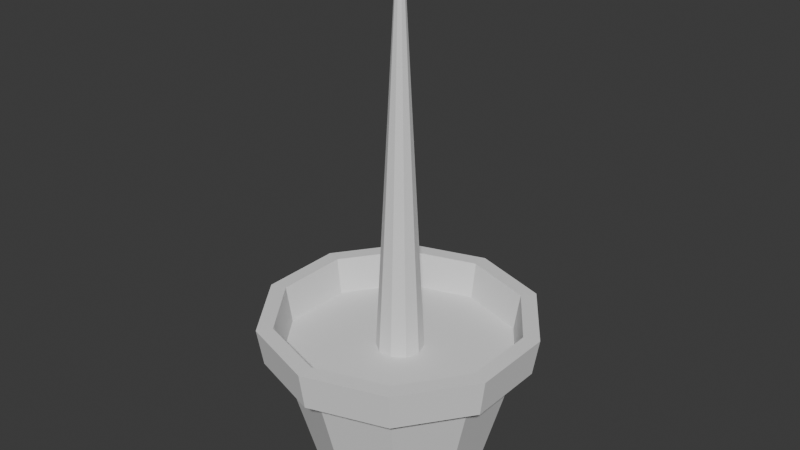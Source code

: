 # Source: potted-plant.blend  (saved by Blender 4.0.36; exported with 4.5.12 LTS)
import bpy
from mathutils import Matrix  # noqa: F401  (used for matrix-valued properties, if any)

bpy.ops.wm.read_factory_settings(use_empty=True)
scene = bpy.context.scene
scene.name = 'Scene'

# ---- collections
col_collection = bpy.data.collections.new('Collection'); scene.collection.children.link(col_collection)

# ---- world
world_world = bpy.data.worlds.new('World'); scene.world = world_world
world_world.use_nodes = True; world_world.node_tree.nodes.clear()
_N = world_world.node_tree.nodes; _L = world_world.node_tree.links
n0 = _N.new('ShaderNodeOutputWorld'); n0.name = 'World Output'; n0.location = (300, 300)
n1 = _N.new('ShaderNodeBackground'); n1.name = 'Background'; n1.location = (10, 300)
n1.inputs[0].default_value = (0.05088, 0.05088, 0.05088, 1.0)
_L.new(n1.outputs[0], n0.inputs[0])
n0.is_active_output = True
world_world.color = (0.05088, 0.05088, 0.05088)
world_world.use_sun_shadow = False
world_world.sun_shadow_jitter_overblur = 0.0

# ---- meshes
me_cylinder = bpy.data.meshes.new('Cylinder')
me_cylinder.from_pydata([(-2.135e-08, -2.456e-09, -0.6085), (-2.135e-08, 0.6834, -0.6085), (-1.963e-08, 1.0, 0.6742), (0.4017, 0.5529, -0.6085), (0.5878, 0.809, 0.6742), (0.65, 0.2112, -0.6085), (0.9511, 0.309, 0.6742), (0.65, -0.2112, -0.6085), (0.9511, -0.309, 0.6742), (0.4017, -0.5529, -0.6085), (0.5878, -0.809, 0.6742), (-2.135e-08, -0.6834, -0.6085), (-1.963e-08, -1.0, 0.6742), (-0.4017, -0.5529, -0.6085), (-0.5878, -0.809, 0.6742), (-0.65, -0.2112, -0.6085), (-0.9511, -0.309, 0.6742), (-0.65, 0.2112, -0.6085), (-0.9511, 0.309, 0.6742), (-0.4017, 0.5529, -0.6085), (-0.5878, 0.809, 0.6742), (-1.99e-08, 0.9516, 0.3685), (0.5593, 0.7699, 0.3685), (0.905, 0.2941, 0.3685), (0.905, -0.2941, 0.3685), (0.5593, -0.7699, 0.3685), (-1.99e-08, -0.9516, 0.3685), (-0.5593, -0.7699, 0.3685), (-0.905, -0.2941, 0.3685), (-0.905, 0.2941, 0.3685), (-0.5593, 0.7699, 0.3685), (0.6657, 0.9163, 0.6716), (-1.963e-08, 1.133, 0.6716), (-1.99e-08, 1.084, 0.3658), (1.077, 0.35, 0.6716), (1.077, -0.35, 0.6716), (0.6657, -0.9163, 0.6716), (-1.963e-08, -1.133, 0.6716), (-0.6657, -0.9163, 0.6716), (-1.077, -0.35, 0.6716), (-1.077, 0.35, 0.6716), (-0.6657, 0.9163, 0.6716), (0.6373, 0.8771, 0.3658), (1.031, 0.335, 0.3658), (1.031, -0.335, 0.3658), (0.6373, -0.8771, 0.3658), (-1.99e-08, -1.084, 0.3658), (-0.6373, -0.8771, 0.3658), (-1.031, -0.335, 0.3658), (-1.031, 0.335, 0.3658), (-0.6373, 0.8771, 0.3658), (-2.473e-08, 9.75e-10, 0.3685)], [], [(0, 1, 3), (28, 27, 47, 48), (0, 3, 5), (4, 6, 34, 31), (0, 5, 7), (29, 28, 48, 49), (0, 7, 9), (22, 21, 33, 42), (0, 9, 11), (30, 29, 49, 50), (0, 11, 13), (18, 20, 41, 40), (0, 13, 15), (12, 14, 38, 37), (0, 15, 17), (23, 22, 42, 43), (0, 17, 19), (6, 8, 35, 34), (0, 19, 1), (21, 30, 50, 33), (19, 30, 21, 1), (17, 29, 30, 19), (15, 28, 29, 17), (13, 27, 28, 15), (11, 26, 27, 13), (9, 25, 26, 11), (7, 24, 25, 9), (5, 23, 24, 7), (3, 22, 23, 5), (1, 21, 22, 3), (33, 32, 31, 42), (42, 31, 34, 43), (43, 34, 35, 44), (44, 35, 36, 45), (45, 36, 37, 46), (46, 37, 38, 47), (47, 38, 39, 48), (48, 39, 40, 49), (49, 40, 41, 50), (50, 41, 32, 33), (10, 12, 37, 36), (16, 18, 40, 39), (20, 2, 32, 41), (27, 26, 46, 47), (2, 4, 31, 32), (26, 25, 45, 46), (8, 10, 36, 35), (14, 16, 39, 38), (25, 24, 44, 45), (24, 23, 43, 44), (23, 24, 8, 6), (22, 23, 6, 4), (24, 25, 10, 8), (25, 26, 12, 10), (26, 27, 14, 12), (27, 28, 16, 14), (28, 29, 18, 16), (29, 30, 20, 18), (30, 21, 2, 20), (21, 22, 4, 2), (30, 29, 51), (29, 28, 51), (28, 27, 51), (27, 26, 51), (26, 25, 51), (25, 24, 51), (24, 23, 51), (23, 22, 51), (22, 21, 51), (21, 30, 51)])
_uv = me_cylinder.uv_layers.new(name='UVMap')
_uv.uv.foreach_set('vector', [0.75, 0.25, 0.75, 0.49, 0.8911, 0.4442, 0.3, 0.9236, 0.4, 0.9236, 0.4, 0.9236, 0.3, 0.9236, 0.75, 0.25, 0.8911, 0.4442, 0.9783, 0.3242, 0.3911, 0.4442, 0.4783, 0.3242, 0.4783, 0.3242, 0.3911, 0.4442, 0.75, 0.25, 0.9783, 0.3242, 0.9783, 0.1758, 0.2, 0.9236, 0.3, 0.9236, 0.3, 0.9236, 0.2, 0.9236, 0.75, 0.25, 0.9783, 0.1758, 0.8911, 0.05584, 0.9, 0.9236, 1.0, 0.9236, 1.0, 0.9236, 0.9, 0.9236, 0.75, 0.25, 0.8911, 0.05584, 0.75, 0.01, 0.1, 0.9236, 0.2, 0.9236, 0.2, 0.9236, 0.1, 0.9236, 0.75, 0.25, 0.75, 0.01, 0.6089, 0.05584, 0.02175, 0.3242, 0.1089, 0.4442, 0.1089, 0.4442, 0.02175, 0.3242, 0.75, 0.25, 0.6089, 0.05584, 0.5217, 0.1758, 0.25, 0.01, 0.1089, 0.05584, 0.1089, 0.05584, 0.25, 0.01, 0.75, 0.25, 0.5217, 0.1758, 0.5217, 0.3242, 0.8, 0.9236, 0.9, 0.9236, 0.9, 0.9236, 0.8, 0.9236, 0.75, 0.25, 0.5217, 0.3242, 0.6089, 0.4442, 0.4783, 0.3242, 0.4783, 0.1758, 0.4783, 0.1758, 0.4783, 0.3242, 0.75, 0.25, 0.6089, 0.4442, 0.75, 0.49, -7.451e-08, 0.9236, 0.1, 0.9236, 0.1, 0.9236, -7.451e-08, 0.9236, 0.1, 0.5, 0.1, 0.9236, -7.451e-08, 0.9236, -7.451e-08, 0.5, 0.2, 0.5, 0.2, 0.9236, 0.1, 0.9236, 0.1, 0.5, 0.3, 0.5, 0.3, 0.9236, 0.2, 0.9236, 0.2, 0.5, 0.4, 0.5, 0.4, 0.9236, 0.3, 0.9236, 0.3, 0.5, 0.5, 0.5, 0.5, 0.9236, 0.4, 0.9236, 0.4, 0.5, 0.6, 0.5, 0.6, 0.9236, 0.5, 0.9236, 0.5, 0.5, 0.7, 0.5, 0.7, 0.9236, 0.6, 0.9236, 0.6, 0.5, 0.8, 0.5, 0.8, 0.9236, 0.7, 0.9236, 0.7, 0.5, 0.9, 0.5, 0.9, 0.9236, 0.8, 0.9236, 0.8, 0.5, 1.0, 0.5, 1.0, 0.9236, 0.9, 0.9236, 0.9, 0.5, 1.0, 0.9236, 1.0, 1.0, 0.9, 1.0, 0.9, 0.9236, 0.9, 0.9236, 0.9, 1.0, 0.8, 1.0, 0.8, 0.9236, 0.8, 0.9236, 0.8, 1.0, 0.7, 1.0, 0.7, 0.9236, 0.7, 0.9236, 0.7, 1.0, 0.6, 1.0, 0.6, 0.9236, 0.6, 0.9236, 0.6, 1.0, 0.5, 1.0, 0.5, 0.9236, 0.5, 0.9236, 0.5, 1.0, 0.4, 1.0, 0.4, 0.9236, 0.4, 0.9236, 0.4, 1.0, 0.3, 1.0, 0.3, 0.9236, 0.3, 0.9236, 0.3, 1.0, 0.2, 1.0, 0.2, 0.9236, 0.2, 0.9236, 0.2, 1.0, 0.1, 1.0, 0.1, 0.9236, 0.1, 0.9236, 0.1, 1.0, -7.451e-08, 1.0, -7.451e-08, 0.9236, 0.3911, 0.05584, 0.25, 0.01, 0.25, 0.01, 0.3911, 0.05584, 0.02175, 0.1758, 0.02175, 0.3242, 0.02175, 0.3242, 0.02175, 0.1758, 0.1089, 0.4442, 0.25, 0.49, 0.25, 0.49, 0.1089, 0.4442, 0.4, 0.9236, 0.5, 0.9236, 0.5, 0.9236, 0.4, 0.9236, 0.25, 0.49, 0.3911, 0.4442, 0.3911, 0.4442, 0.25, 0.49, 0.5, 0.9236, 0.6, 0.9236, 0.6, 0.9236, 0.5, 0.9236, 0.4783, 0.1758, 0.3911, 0.05584, 0.3911, 0.05584, 0.4783, 0.1758, 0.1089, 0.05584, 0.02175, 0.1758, 0.02175, 0.1758, 0.1089, 0.05584, 0.6, 0.9236, 0.7, 0.9236, 0.7, 0.9236, 0.6, 0.9236, 0.7, 0.9236, 0.8, 0.9236, 0.8, 0.9236, 0.7, 0.9236, 0.8, 0.9236, 0.7, 0.9236, 0.4783, 0.1758, 0.4783, 0.3242, 0.9, 0.9236, 0.8, 0.9236, 0.4783, 0.3242, 0.3911, 0.4442, 0.7, 0.9236, 0.6, 0.9236, 0.3911, 0.05584, 0.4783, 0.1758, 0.6, 0.9236, 0.5, 0.9236, 0.25, 0.01, 0.3911, 0.05584, 0.5, 0.9236, 0.4, 0.9236, 0.1089, 0.05584, 0.25, 0.01, 0.4, 0.9236, 0.3, 0.9236, 0.02175, 0.1758, 0.1089, 0.05584, 0.3, 0.9236, 0.2, 0.9236, 0.02175, 0.3242, 0.02175, 0.1758, 0.2, 0.9236, 0.1, 0.9236, 0.1089, 0.4442, 0.02175, 0.3242, 0.1, 0.9236, -7.451e-08, 0.9236, 0.25, 0.49, 0.1089, 0.4442, 1.0, 0.9236, 0.9, 0.9236, 0.3911, 0.4442, 0.25, 0.49, 0.0, 0.0, 0.0, 0.0, 0.0, 0.0, 0.0, 0.0, 0.0, 0.0, 0.0, 0.0, 0.0, 0.0, 0.0, 0.0, 0.0, 0.0, 0.0, 0.0, 0.0, 0.0, 0.0, 0.0, 0.0, 0.0, 0.0, 0.0, 0.0, 0.0, 0.0, 0.0, 0.0, 0.0, 0.0, 0.0, 0.0, 0.0, 0.0, 0.0, 0.0, 0.0, 0.0, 0.0, 0.0, 0.0, 0.0, 0.0, 0.0, 0.0, 0.0, 0.0, 0.0, 0.0, 0.0, 0.0, 0.0, 0.0, 0.0, 0.0])
me_cylinder.update()
me_cylinder_002 = bpy.data.meshes.new('Cylinder.002')
me_cylinder_002.from_pydata([(4.387e-09, 5.915e-09, 0.4952), (1.414e-08, 0.2041, 0.4952), (0.12, 0.1651, 0.4952), (0.1941, 0.06308, 0.4952), (0.1941, -0.06308, 0.4952), (0.12, -0.1651, 0.4952), (-5.362e-09, -0.2041, 0.4952), (-0.12, -0.1651, 0.4952), (-0.1941, -0.06308, 0.4952), (-0.1941, 0.06308, 0.4952), (-0.12, 0.1651, 0.4952), (3.541e-09, 0.5034, -0.287), (0.2959, 0.4072, -0.287), (0.4787, 0.1555, -0.287), (0.4787, -0.1555, -0.287), (0.2959, -0.4072, -0.287), (3.818e-09, -0.5034, -0.287), (-0.2959, -0.4072, -0.287), (-0.4787, -0.1555, -0.287), (-0.4787, 0.1555, -0.287), (-0.2959, 0.4072, -0.287), (1.058e-08, 4.074e-09, -0.287)], [], [(0, 2, 1), (11, 1, 2, 12), (0, 3, 2), (12, 2, 3, 13), (0, 4, 3), (13, 3, 4, 14), (0, 5, 4), (14, 4, 5, 15), (0, 6, 5), (15, 5, 6, 16), (0, 7, 6), (16, 6, 7, 17), (0, 8, 7), (17, 7, 8, 18), (0, 9, 8), (18, 8, 9, 19), (0, 10, 9), (19, 9, 10, 20), (0, 1, 10), (20, 10, 1, 11), (20, 11, 21), (11, 12, 21), (12, 13, 21), (13, 14, 21), (14, 15, 21), (15, 16, 21), (16, 17, 21), (17, 18, 21), (18, 19, 21), (19, 20, 21)])
_uv = me_cylinder_002.uv_layers.new(name='UVMap')
_uv.uv.foreach_set('vector', [0.25, 0.25, 0.3911, 0.4442, 0.25, 0.49, 1.0, 0.875, 1.0, 1.0, 0.9, 1.0, 0.9, 0.875, 0.25, 0.25, 0.4783, 0.3242, 0.3911, 0.4442, 0.9, 0.875, 0.9, 1.0, 0.8, 1.0, 0.8, 0.875, 0.25, 0.25, 0.4783, 0.1758, 0.4783, 0.3242, 0.8, 0.875, 0.8, 1.0, 0.7, 1.0, 0.7, 0.875, 0.25, 0.25, 0.3911, 0.05584, 0.4783, 0.1758, 0.7, 0.875, 0.7, 1.0, 0.6, 1.0, 0.6, 0.875, 0.25, 0.25, 0.25, 0.01, 0.3911, 0.05584, 0.6, 0.875, 0.6, 1.0, 0.5, 1.0, 0.5, 0.875, 0.25, 0.25, 0.1089, 0.05584, 0.25, 0.01, 0.5, 0.875, 0.5, 1.0, 0.4, 1.0, 0.4, 0.875, 0.25, 0.25, 0.02175, 0.1758, 0.1089, 0.05584, 0.4, 0.875, 0.4, 1.0, 0.3, 1.0, 0.3, 0.875, 0.25, 0.25, 0.02175, 0.3242, 0.02175, 0.1758, 0.3, 0.875, 0.3, 1.0, 0.2, 1.0, 0.2, 0.875, 0.25, 0.25, 0.1089, 0.4442, 0.02175, 0.3242, 0.2, 0.875, 0.2, 1.0, 0.1, 1.0, 0.1, 0.875, 0.25, 0.25, 0.25, 0.49, 0.1089, 0.4442, 0.1, 0.875, 0.1, 1.0, -7.451e-08, 1.0, -7.451e-08, 0.875, 0.1, 0.875, 1.0, 0.875, 0.55, 0.875, 1.0, 0.875, 0.9, 0.875, 0.55, 0.875, 0.9, 0.875, 0.8, 0.875, 0.55, 0.875, 0.8, 0.875, 0.7, 0.875, 0.55, 0.875, 0.7, 0.875, 0.6, 0.875, 0.55, 0.875, 0.6, 0.875, 0.5, 0.875, 0.55, 0.875, 0.5, 0.875, 0.4, 0.875, 0.55, 0.875, 0.4, 0.875, 0.3, 0.875, 0.55, 0.875, 0.3, 0.875, 0.2, 0.875, 0.55, 0.875, 0.2, 0.875, 0.1, 0.875, 0.55, 0.875])
me_cylinder_002.update()
me_cylinder_003 = bpy.data.meshes.new('Cylinder.003')
me_cylinder_003.from_pydata([(1.586e-08, 6.412e-09, -0.3601), (-1.395e-08, 1.401, -0.3601), (0.8235, 1.133, -0.3601), (1.332, 0.433, -0.3601), (1.332, -0.433, -0.3601), (0.8235, -1.133, -0.3601), (4.566e-08, -1.401, -0.3601), (-0.8235, -1.133, -0.3601), (-1.332, -0.433, -0.3601), (-1.332, 0.433, -0.3601), (-0.8235, 1.133, -0.3601), (-3.351e-09, 1.102, 0.4221), (0.6476, 0.8914, 0.4221), (1.048, 0.3405, 0.4221), (1.048, -0.3405, 0.4221), (0.6476, -0.8914, 0.4221), (3.648e-08, -1.102, 0.4221), (-0.6476, -0.8914, 0.4221), (-1.048, -0.3405, 0.4221), (-1.048, 0.3405, 0.4221), (-0.6476, 0.8914, 0.4221), (5.72e-08, -1.66e-09, 0.4221)], [], [(0, 1, 2), (0, 2, 3), (0, 3, 4), (0, 4, 5), (0, 5, 6), (0, 6, 7), (0, 7, 8), (0, 8, 9), (0, 9, 10), (0, 10, 1), (10, 20, 11, 1), (9, 19, 20, 10), (8, 18, 19, 9), (7, 17, 18, 8), (6, 16, 17, 7), (5, 15, 16, 6), (4, 14, 15, 5), (3, 13, 14, 4), (2, 12, 13, 3), (1, 11, 12, 2), (20, 19, 21), (19, 18, 21), (18, 17, 21), (17, 16, 21), (16, 15, 21), (15, 14, 21), (14, 13, 21), (13, 12, 21), (12, 11, 21), (11, 20, 21)])
_uv = me_cylinder_003.uv_layers.new(name='UVMap')
_uv.uv.foreach_set('vector', [0.75, 0.25, 0.75, 0.49, 0.8911, 0.4442, 0.75, 0.25, 0.8911, 0.4442, 0.9783, 0.3242, 0.75, 0.25, 0.9783, 0.3242, 0.9783, 0.1758, 0.75, 0.25, 0.9783, 0.1758, 0.8911, 0.05584, 0.75, 0.25, 0.8911, 0.05584, 0.75, 0.01, 0.75, 0.25, 0.75, 0.01, 0.6089, 0.05584, 0.75, 0.25, 0.6089, 0.05584, 0.5217, 0.1758, 0.75, 0.25, 0.5217, 0.1758, 0.5217, 0.3242, 0.75, 0.25, 0.5217, 0.3242, 0.6089, 0.4442, 0.75, 0.25, 0.6089, 0.4442, 0.75, 0.49, 0.1, 0.5, 0.1, 0.625, -7.451e-08, 0.625, -7.451e-08, 0.5, 0.2, 0.5, 0.2, 0.625, 0.1, 0.625, 0.1, 0.5, 0.3, 0.5, 0.3, 0.625, 0.2, 0.625, 0.2, 0.5, 0.4, 0.5, 0.4, 0.625, 0.3, 0.625, 0.3, 0.5, 0.5, 0.5, 0.5, 0.625, 0.4, 0.625, 0.4, 0.5, 0.6, 0.5, 0.6, 0.625, 0.5, 0.625, 0.5, 0.5, 0.7, 0.5, 0.7, 0.625, 0.6, 0.625, 0.6, 0.5, 0.8, 0.5, 0.8, 0.625, 0.7, 0.625, 0.7, 0.5, 0.9, 0.5, 0.9, 0.625, 0.8, 0.625, 0.8, 0.5, 1.0, 0.5, 1.0, 0.625, 0.9, 0.625, 0.9, 0.5, 0.1, 0.625, 0.2, 0.625, 0.55, 0.625, 0.2, 0.625, 0.3, 0.625, 0.55, 0.625, 0.3, 0.625, 0.4, 0.625, 0.55, 0.625, 0.4, 0.625, 0.5, 0.625, 0.55, 0.625, 0.5, 0.625, 0.6, 0.625, 0.55, 0.625, 0.6, 0.625, 0.7, 0.625, 0.55, 0.625, 0.7, 0.625, 0.8, 0.625, 0.55, 0.625, 0.8, 0.625, 0.9, 0.625, 0.55, 0.625, 0.9, 0.625, 1.0, 0.625, 0.55, 0.625, 1.0, 0.625, 0.1, 0.625, 0.55, 0.625])
me_cylinder_003.update()
me_cylinder_004 = bpy.data.meshes.new('Cylinder.004')
me_cylinder_004.from_pydata([(-2.693e-08, 1.102, -0.3505), (-1.633e-08, 0.8026, 0.4318), (0.4718, 0.6493, 0.4318), (0.6476, 0.8914, -0.3505), (0.7633, 0.248, 0.4318), (1.048, 0.3405, -0.3505), (0.7633, -0.248, 0.4318), (1.048, -0.3405, -0.3505), (0.4718, -0.6493, 0.4318), (0.6476, -0.8914, -0.3505), (3.718e-09, -0.8026, 0.4318), (1.29e-08, -1.102, -0.3505), (-0.4718, -0.6493, 0.4318), (-0.6476, -0.8914, -0.3505), (-0.7633, -0.248, 0.4318), (-1.048, -0.3405, -0.3505), (-0.7633, 0.248, 0.4318), (-1.048, 0.3405, -0.3505), (-0.4718, 0.6493, 0.4318), (-0.6476, 0.8914, -0.3505), (-3.079e-09, -6.084e-09, 0.4318), (-8.282e-09, 2.075e-09, -0.3505)], [], [(19, 18, 1, 0), (17, 16, 18, 19), (15, 14, 16, 17), (13, 12, 14, 15), (11, 10, 12, 13), (9, 8, 10, 11), (7, 6, 8, 9), (5, 4, 6, 7), (3, 2, 4, 5), (0, 1, 2, 3), (19, 0, 21), (18, 16, 20), (16, 14, 20), (14, 12, 20), (12, 10, 20), (10, 8, 20), (8, 6, 20), (6, 4, 20), (4, 2, 20), (2, 1, 20), (1, 18, 20), (0, 3, 21), (3, 5, 21), (5, 7, 21), (7, 9, 21), (9, 11, 21), (11, 13, 21), (13, 15, 21), (15, 17, 21), (17, 19, 21)])
_uv = me_cylinder_004.uv_layers.new(name='UVMap')
_uv.uv.foreach_set('vector', [0.1, 0.625, 0.1, 0.75, -7.451e-08, 0.75, -7.451e-08, 0.625, 0.2, 0.625, 0.2, 0.75, 0.1, 0.75, 0.1, 0.625, 0.3, 0.625, 0.3, 0.75, 0.2, 0.75, 0.2, 0.625, 0.4, 0.625, 0.4, 0.75, 0.3, 0.75, 0.3, 0.625, 0.5, 0.625, 0.5, 0.75, 0.4, 0.75, 0.4, 0.625, 0.6, 0.625, 0.6, 0.75, 0.5, 0.75, 0.5, 0.625, 0.7, 0.625, 0.7, 0.75, 0.6, 0.75, 0.6, 0.625, 0.8, 0.625, 0.8, 0.75, 0.7, 0.75, 0.7, 0.625, 0.9, 0.625, 0.9, 0.75, 0.8, 0.75, 0.8, 0.625, 1.0, 0.625, 1.0, 0.75, 0.9, 0.75, 0.9, 0.625, 0.1, 0.625, 1.0, 0.625, 0.55, 0.625, 0.1, 0.75, 0.2, 0.75, 0.55, 0.75, 0.2, 0.75, 0.3, 0.75, 0.55, 0.75, 0.3, 0.75, 0.4, 0.75, 0.55, 0.75, 0.4, 0.75, 0.5, 0.75, 0.55, 0.75, 0.5, 0.75, 0.6, 0.75, 0.55, 0.75, 0.6, 0.75, 0.7, 0.75, 0.55, 0.75, 0.7, 0.75, 0.8, 0.75, 0.55, 0.75, 0.8, 0.75, 0.9, 0.75, 0.55, 0.75, 0.9, 0.75, 1.0, 0.75, 0.55, 0.75, 1.0, 0.75, 0.1, 0.75, 0.55, 0.75, 1.0, 0.625, 0.9, 0.625, 0.55, 0.625, 0.9, 0.625, 0.8, 0.625, 0.55, 0.625, 0.8, 0.625, 0.7, 0.625, 0.55, 0.625, 0.7, 0.625, 0.6, 0.625, 0.55, 0.625, 0.6, 0.625, 0.5, 0.625, 0.55, 0.625, 0.5, 0.625, 0.4, 0.625, 0.55, 0.625, 0.4, 0.625, 0.3, 0.625, 0.55, 0.625, 0.3, 0.625, 0.2, 0.625, 0.55, 0.625, 0.2, 0.625, 0.1, 0.625, 0.55, 0.625])
me_cylinder_004.update()
me_cylinder_005 = bpy.data.meshes.new('Cylinder.005')
me_cylinder_005.from_pydata([(-5.887e-09, 0.8026, -0.3324), (4.708e-09, 0.5034, 0.4498), (0.2959, 0.4072, 0.4498), (0.4718, 0.6493, -0.3324), (0.4787, 0.1555, 0.4498), (0.7633, 0.248, -0.3324), (0.4787, -0.1555, 0.4498), (0.7633, -0.248, -0.3324), (0.2959, -0.4072, 0.4498), (0.4718, -0.6493, -0.3324), (4.986e-09, -0.5034, 0.4498), (1.417e-08, -0.8026, -0.3324), (-0.2959, -0.4072, 0.4498), (-0.4718, -0.6493, -0.3324), (-0.4787, -0.1555, 0.4498), (-0.7633, -0.248, -0.3324), (-0.4787, 0.1555, 0.4498), (-0.7633, 0.248, -0.3324), (-0.2959, 0.4072, 0.4498), (-0.4718, 0.6493, -0.3324), (-2.37e-09, 7.612e-09, 0.4498), (8.173e-09, -2.702e-09, -0.3324)], [], [(19, 18, 1, 0), (17, 16, 18, 19), (15, 14, 16, 17), (13, 12, 14, 15), (11, 10, 12, 13), (9, 8, 10, 11), (7, 6, 8, 9), (5, 4, 6, 7), (3, 2, 4, 5), (0, 1, 2, 3), (19, 0, 21), (18, 16, 20), (16, 14, 20), (14, 12, 20), (12, 10, 20), (10, 8, 20), (8, 6, 20), (6, 4, 20), (4, 2, 20), (2, 1, 20), (1, 18, 20), (0, 3, 21), (3, 5, 21), (5, 7, 21), (7, 9, 21), (9, 11, 21), (11, 13, 21), (13, 15, 21), (15, 17, 21), (17, 19, 21)])
_uv = me_cylinder_005.uv_layers.new(name='UVMap')
_uv.uv.foreach_set('vector', [0.1, 0.75, 0.1, 0.875, -7.451e-08, 0.875, -7.451e-08, 0.75, 0.2, 0.75, 0.2, 0.875, 0.1, 0.875, 0.1, 0.75, 0.3, 0.75, 0.3, 0.875, 0.2, 0.875, 0.2, 0.75, 0.4, 0.75, 0.4, 0.875, 0.3, 0.875, 0.3, 0.75, 0.5, 0.75, 0.5, 0.875, 0.4, 0.875, 0.4, 0.75, 0.6, 0.75, 0.6, 0.875, 0.5, 0.875, 0.5, 0.75, 0.7, 0.75, 0.7, 0.875, 0.6, 0.875, 0.6, 0.75, 0.8, 0.75, 0.8, 0.875, 0.7, 0.875, 0.7, 0.75, 0.9, 0.75, 0.9, 0.875, 0.8, 0.875, 0.8, 0.75, 1.0, 0.75, 1.0, 0.875, 0.9, 0.875, 0.9, 0.75, 0.1, 0.75, 1.0, 0.75, 0.55, 0.75, 0.1, 0.875, 0.2, 0.875, 0.55, 0.875, 0.2, 0.875, 0.3, 0.875, 0.55, 0.875, 0.3, 0.875, 0.4, 0.875, 0.55, 0.875, 0.4, 0.875, 0.5, 0.875, 0.55, 0.875, 0.5, 0.875, 0.6, 0.875, 0.55, 0.875, 0.6, 0.875, 0.7, 0.875, 0.55, 0.875, 0.7, 0.875, 0.8, 0.875, 0.55, 0.875, 0.8, 0.875, 0.9, 0.875, 0.55, 0.875, 0.9, 0.875, 1.0, 0.875, 0.55, 0.875, 1.0, 0.875, 0.1, 0.875, 0.55, 0.875, 1.0, 0.75, 0.9, 0.75, 0.55, 0.75, 0.9, 0.75, 0.8, 0.75, 0.55, 0.75, 0.8, 0.75, 0.7, 0.75, 0.55, 0.75, 0.7, 0.75, 0.6, 0.75, 0.55, 0.75, 0.6, 0.75, 0.5, 0.75, 0.55, 0.75, 0.5, 0.75, 0.4, 0.75, 0.55, 0.75, 0.4, 0.75, 0.3, 0.75, 0.55, 0.75, 0.3, 0.75, 0.2, 0.75, 0.55, 0.75, 0.2, 0.75, 0.1, 0.75, 0.55, 0.75])
me_cylinder_005.update()

# ---- objects
ob_pot = bpy.data.objects.new('pot', me_cylinder)
ob_stem_four = bpy.data.objects.new('stem four', me_cylinder_002)
ob_stem_one = bpy.data.objects.new('stem one', me_cylinder_003)
ob_stem_two = bpy.data.objects.new('stem two', me_cylinder_004)
ob_stem_three = bpy.data.objects.new('stem three', me_cylinder_005)

# ---- transforms, parenting, visibility, modifiers, constraints
ob_pot.location = (1.963e-08, -9.75e-10, 0.3258)
ob_stem_four.location = (7.088e-10, -2.628e-09, 3.31)
ob_stem_four.rotation_euler = (0.0, -0.0, 0.3142)
ob_stem_four.scale = (0.1384, 0.1384, 1.0)
ob_stem_one.location = (-2.085e-09, -4.357e-10, 1.036)
ob_stem_one.rotation_euler = (0.0, -0.0, 0.3142)
ob_stem_one.scale = (0.1384, 0.1384, 1.0)
ob_stem_two.location = (2.115e-09, -2.8e-09, 1.809)
ob_stem_two.rotation_euler = (0.0, -0.0, 0.3142)
ob_stem_two.scale = (0.1384, 0.1384, 1.0)
ob_stem_three.location = (1.27e-09, -4.878e-09, 2.573)
ob_stem_three.rotation_euler = (0.0, -0.0, 0.3142)
ob_stem_three.scale = (0.1384, 0.1384, 1.0)

# ---- collection membership
col_collection.objects.link(ob_pot)
col_collection.objects.link(ob_stem_four)
col_collection.objects.link(ob_stem_one)
col_collection.objects.link(ob_stem_two)
col_collection.objects.link(ob_stem_three)

# ---- scene / render settings (as saved in the file)
scene.frame_start = 1; scene.frame_end = 250; scene.frame_set(1)
scene.render.engine = 'BLENDER_EEVEE_NEXT'
scene.cycles.sampling_pattern = 'TABULATED_SOBOL'
bpy.context.view_layer.update()

# ---- added for rendering (the .blend has no active camera and no usable light): camera, sun
cam_auto = bpy.data.cameras.new('AutoCamera')
cam_auto.lens = 50.0
cam_auto.sensor_width = 36.0
cam_auto.clip_end = 1000.0
ob_auto_camera = bpy.data.objects.new('AutoCamera', cam_auto)
scene.collection.objects.link(ob_auto_camera)
ob_auto_camera.location = (4.76102, -5.71323, 5.56987)
ob_auto_camera.rotation_euler = (1.09748, -7.21219e-08, 0.694738)
scene.camera = ob_auto_camera
light_auto_sun = bpy.data.lights.new('AutoSun', 'SUN')
light_auto_sun.energy = 3.0
light_auto_sun.angle = 0.0523599
ob_auto_sun = bpy.data.objects.new('AutoSun', light_auto_sun)
scene.collection.objects.link(ob_auto_sun)
ob_auto_sun.rotation_euler = (0.872665, 0.174533, 0.523599)
bpy.context.view_layer.update()
